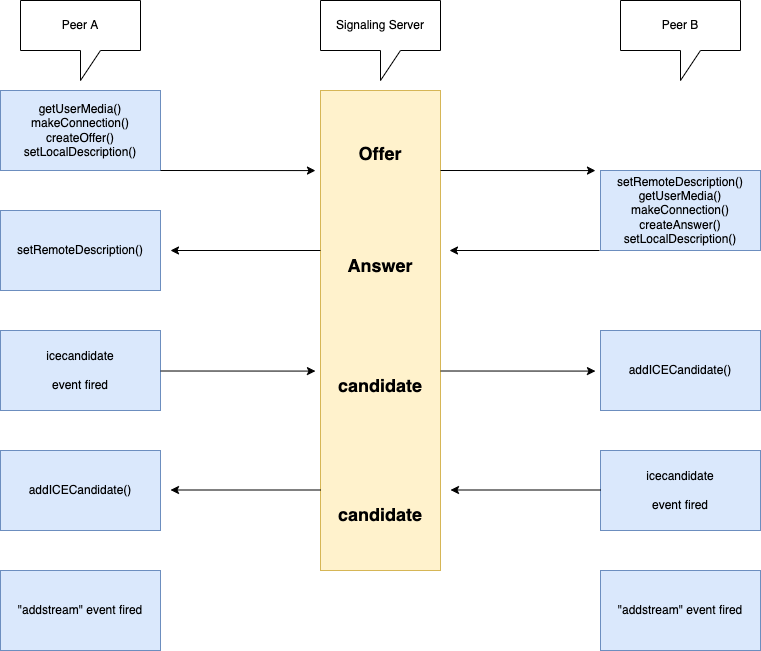

The diagram above was exported from draw.io. Its source (the exported page's mxGraphModel, read from the mxfile embedded in the PNG):
<mxGraphModel dx="786" dy="1129" grid="1" gridSize="10" guides="1" tooltips="1" connect="1" arrows="1" fold="1" page="1" pageScale="1" pageWidth="827" pageHeight="1169" math="0" shadow="0">
  <root>
    <mxCell id="0" />
    <mxCell id="1" parent="0" />
    <mxCell id="mIw36AtZ3i1juE0R-JBS-1" value="" style="rounded=0;whiteSpace=wrap;html=1;fillColor=#fff2cc;strokeColor=#d6b656;" vertex="1" parent="1">
      <mxGeometry x="360" y="200" width="120" height="480" as="geometry" />
    </mxCell>
    <mxCell id="mIw36AtZ3i1juE0R-JBS-2" value="Signaling Server" style="shape=callout;whiteSpace=wrap;html=1;perimeter=calloutPerimeter;" vertex="1" parent="1">
      <mxGeometry x="360" y="110" width="120" height="80" as="geometry" />
    </mxCell>
    <mxCell id="mIw36AtZ3i1juE0R-JBS-6" value="getUserMedia()&lt;br&gt;makeConnection()&lt;br&gt;createOffer()&lt;br&gt;setLocalDescription()" style="rounded=0;whiteSpace=wrap;html=1;fillColor=#dae8fc;strokeColor=#6c8ebf;" vertex="1" parent="1">
      <mxGeometry x="40" y="200" width="160" height="80" as="geometry" />
    </mxCell>
    <mxCell id="mIw36AtZ3i1juE0R-JBS-8" value="setRemoteDescription()" style="rounded=0;whiteSpace=wrap;html=1;fillColor=#dae8fc;strokeColor=#6c8ebf;" vertex="1" parent="1">
      <mxGeometry x="40" y="320" width="160" height="80" as="geometry" />
    </mxCell>
    <mxCell id="mIw36AtZ3i1juE0R-JBS-9" value="icecandidate&lt;br&gt;&lt;br&gt;event fired" style="rounded=0;whiteSpace=wrap;html=1;fillColor=#dae8fc;strokeColor=#6c8ebf;" vertex="1" parent="1">
      <mxGeometry x="40" y="440" width="160" height="80" as="geometry" />
    </mxCell>
    <mxCell id="mIw36AtZ3i1juE0R-JBS-10" value="addICECandidate()" style="rounded=0;whiteSpace=wrap;html=1;fillColor=#dae8fc;strokeColor=#6c8ebf;" vertex="1" parent="1">
      <mxGeometry x="40" y="560" width="160" height="80" as="geometry" />
    </mxCell>
    <mxCell id="mIw36AtZ3i1juE0R-JBS-11" value="&quot;addstream&quot; event fired" style="rounded=0;whiteSpace=wrap;html=1;fillColor=#dae8fc;strokeColor=#6c8ebf;" vertex="1" parent="1">
      <mxGeometry x="40" y="680" width="160" height="80" as="geometry" />
    </mxCell>
    <mxCell id="mIw36AtZ3i1juE0R-JBS-12" value="setRemoteDescription()&lt;br&gt;getUserMedia()&lt;br&gt;makeConnection()&lt;br&gt;createAnswer()&lt;br&gt;setLocalDescription()" style="rounded=0;whiteSpace=wrap;html=1;fillColor=#dae8fc;strokeColor=#6c8ebf;" vertex="1" parent="1">
      <mxGeometry x="640" y="280" width="160" height="80" as="geometry" />
    </mxCell>
    <mxCell id="mIw36AtZ3i1juE0R-JBS-13" value="addICECandidate()" style="rounded=0;whiteSpace=wrap;html=1;fillColor=#dae8fc;strokeColor=#6c8ebf;" vertex="1" parent="1">
      <mxGeometry x="640" y="440" width="160" height="80" as="geometry" />
    </mxCell>
    <mxCell id="mIw36AtZ3i1juE0R-JBS-14" value="&lt;span style=&quot;&quot;&gt;icecandidate&lt;/span&gt;&lt;br style=&quot;&quot;&gt;&lt;br style=&quot;&quot;&gt;&lt;span style=&quot;&quot;&gt;event fired&lt;/span&gt;" style="rounded=0;whiteSpace=wrap;html=1;fillColor=#dae8fc;strokeColor=#6c8ebf;" vertex="1" parent="1">
      <mxGeometry x="640" y="560" width="160" height="80" as="geometry" />
    </mxCell>
    <mxCell id="mIw36AtZ3i1juE0R-JBS-15" value="&lt;span style=&quot;&quot;&gt;&quot;addstream&quot; event fired&lt;/span&gt;" style="rounded=0;whiteSpace=wrap;html=1;fillColor=#dae8fc;strokeColor=#6c8ebf;" vertex="1" parent="1">
      <mxGeometry x="640" y="680" width="160" height="80" as="geometry" />
    </mxCell>
    <mxCell id="mIw36AtZ3i1juE0R-JBS-18" value="" style="endArrow=classic;html=1;rounded=0;entryX=-0.042;entryY=0.143;entryDx=0;entryDy=0;entryPerimeter=0;" edge="1" parent="1">
      <mxGeometry width="50" height="50" relative="1" as="geometry">
        <mxPoint x="200" y="280" as="sourcePoint" />
        <mxPoint x="354.96000000000004" y="280.0799999999999" as="targetPoint" />
      </mxGeometry>
    </mxCell>
    <mxCell id="mIw36AtZ3i1juE0R-JBS-19" value="" style="endArrow=classic;html=1;rounded=0;entryX=-0.042;entryY=0.143;entryDx=0;entryDy=0;entryPerimeter=0;" edge="1" parent="1">
      <mxGeometry width="50" height="50" relative="1" as="geometry">
        <mxPoint x="480" y="280" as="sourcePoint" />
        <mxPoint x="634.96" y="280.0799999999999" as="targetPoint" />
      </mxGeometry>
    </mxCell>
    <mxCell id="mIw36AtZ3i1juE0R-JBS-20" value="Offer" style="text;html=1;strokeColor=none;fillColor=none;align=center;verticalAlign=middle;whiteSpace=wrap;rounded=0;fontSize=18;fontStyle=1" vertex="1" parent="1">
      <mxGeometry x="390" y="248" width="60" height="30" as="geometry" />
    </mxCell>
    <mxCell id="mIw36AtZ3i1juE0R-JBS-21" value="Answer" style="text;html=1;strokeColor=none;fillColor=none;align=center;verticalAlign=middle;whiteSpace=wrap;rounded=0;fontSize=18;fontStyle=1" vertex="1" parent="1">
      <mxGeometry x="390" y="360" width="60" height="30" as="geometry" />
    </mxCell>
    <mxCell id="mIw36AtZ3i1juE0R-JBS-22" value="candidate" style="text;html=1;strokeColor=none;fillColor=none;align=center;verticalAlign=middle;whiteSpace=wrap;rounded=0;fontSize=18;fontStyle=1" vertex="1" parent="1">
      <mxGeometry x="390" y="480" width="60" height="30" as="geometry" />
    </mxCell>
    <mxCell id="mIw36AtZ3i1juE0R-JBS-23" value="candidate" style="text;html=1;strokeColor=none;fillColor=none;align=center;verticalAlign=middle;whiteSpace=wrap;rounded=0;fontSize=18;fontStyle=1" vertex="1" parent="1">
      <mxGeometry x="390" y="609" width="60" height="30" as="geometry" />
    </mxCell>
    <mxCell id="mIw36AtZ3i1juE0R-JBS-26" value="Peer B" style="shape=callout;whiteSpace=wrap;html=1;perimeter=calloutPerimeter;" vertex="1" parent="1">
      <mxGeometry x="660" y="110" width="120" height="80" as="geometry" />
    </mxCell>
    <mxCell id="mIw36AtZ3i1juE0R-JBS-27" value="Peer A" style="shape=callout;whiteSpace=wrap;html=1;perimeter=calloutPerimeter;" vertex="1" parent="1">
      <mxGeometry x="60" y="110" width="120" height="80" as="geometry" />
    </mxCell>
    <mxCell id="mIw36AtZ3i1juE0R-JBS-28" value="" style="endArrow=classic;html=1;rounded=0;entryX=-0.042;entryY=0.143;entryDx=0;entryDy=0;entryPerimeter=0;" edge="1" parent="1">
      <mxGeometry width="50" height="50" relative="1" as="geometry">
        <mxPoint x="200" y="480.5" as="sourcePoint" />
        <mxPoint x="354.96000000000004" y="480.5799999999999" as="targetPoint" />
      </mxGeometry>
    </mxCell>
    <mxCell id="mIw36AtZ3i1juE0R-JBS-29" value="" style="endArrow=classic;html=1;rounded=0;entryX=-0.042;entryY=0.143;entryDx=0;entryDy=0;entryPerimeter=0;" edge="1" parent="1">
      <mxGeometry width="50" height="50" relative="1" as="geometry">
        <mxPoint x="480" y="496.5" as="sourcePoint" />
        <mxPoint x="634.96" y="496.5799999999999" as="targetPoint" />
      </mxGeometry>
    </mxCell>
    <mxCell id="mIw36AtZ3i1juE0R-JBS-31" value="" style="endArrow=classic;html=1;rounded=0;" edge="1" parent="1">
      <mxGeometry width="50" height="50" relative="1" as="geometry">
        <mxPoint x="639" y="360" as="sourcePoint" />
        <mxPoint x="489" y="360" as="targetPoint" />
      </mxGeometry>
    </mxCell>
    <mxCell id="mIw36AtZ3i1juE0R-JBS-32" value="" style="endArrow=classic;html=1;rounded=0;" edge="1" parent="1">
      <mxGeometry width="50" height="50" relative="1" as="geometry">
        <mxPoint x="360" y="360" as="sourcePoint" />
        <mxPoint x="210" y="360" as="targetPoint" />
      </mxGeometry>
    </mxCell>
    <mxCell id="mIw36AtZ3i1juE0R-JBS-33" value="" style="endArrow=classic;html=1;rounded=0;" edge="1" parent="1">
      <mxGeometry width="50" height="50" relative="1" as="geometry">
        <mxPoint x="640" y="599.5" as="sourcePoint" />
        <mxPoint x="490" y="599.5" as="targetPoint" />
      </mxGeometry>
    </mxCell>
    <mxCell id="mIw36AtZ3i1juE0R-JBS-34" value="" style="endArrow=classic;html=1;rounded=0;" edge="1" parent="1">
      <mxGeometry width="50" height="50" relative="1" as="geometry">
        <mxPoint x="360" y="599.5" as="sourcePoint" />
        <mxPoint x="210" y="599.5" as="targetPoint" />
      </mxGeometry>
    </mxCell>
  </root>
</mxGraphModel>